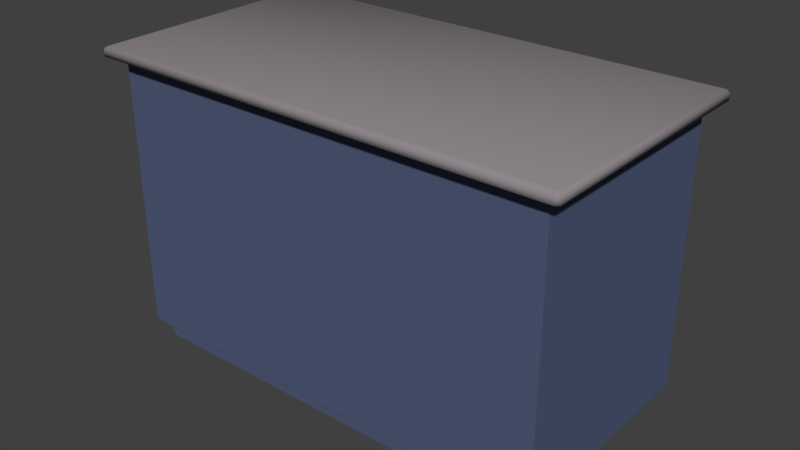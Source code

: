 # Source: mshChemistryTable.blend  (saved by Blender 2.83.18; exported with 4.5.12 LTS)
import bpy
from mathutils import Matrix  # noqa: F401  (used for matrix-valued properties, if any)

bpy.ops.wm.read_factory_settings(use_empty=True)
scene = bpy.context.scene
scene.name = 'Scene'

# ---- collections
col_newtable = bpy.data.collections.new('NewTable'); scene.collection.children.link(col_newtable)

# ---- materials (node trees are filled in below, after node groups)
mat_table = bpy.data.materials.new('Table')
mat_table.use_transparent_shadow = False
mat_table.diffuse_color = (0.08431, 0.11, 0.196, 1.0)
mat_tabletop = bpy.data.materials.new('TableTop')
mat_tabletop.use_transparent_shadow = False
mat_tabletop.diffuse_color = (0.2747, 0.2462, 0.2623, 1.0)
mat_cabinetdoor = bpy.data.materials.new('CabinetDoor')
mat_cabinetdoor.use_transparent_shadow = False
mat_silver = bpy.data.materials.new('Silver')
mat_silver.use_transparent_shadow = False

# ---- material node trees
mat_cabinetdoor.use_nodes = True; mat_cabinetdoor.node_tree.nodes.clear()
_N = mat_cabinetdoor.node_tree.nodes; _L = mat_cabinetdoor.node_tree.links
n0 = _N.new('ShaderNodeBsdfPrincipled'); n0.name = 'Principled BSDF'; n0.location = (10, 300)
n0.distribution = 'GGX'
n0.subsurface_method = 'BURLEY'
n0.inputs[0].default_value = (0.1144, 0.1845, 0.2874, 1.0)
n0.inputs[3].default_value = 1.45
n0.inputs[27].default_value = (0.0, 0.0, 0.0, 1.0)
n0.inputs[28].default_value = 1.0
n1 = _N.new('ShaderNodeOutputMaterial'); n1.name = 'Material Output'; n1.location = (300, 300)
_L.new(n0.outputs[0], n1.inputs[0])
n1.is_active_output = True
mat_silver.use_nodes = True; mat_silver.node_tree.nodes.clear()
_N = mat_silver.node_tree.nodes; _L = mat_silver.node_tree.links
n0 = _N.new('ShaderNodeBsdfPrincipled'); n0.name = 'Principled BSDF'; n0.location = (10, 300)
n0.distribution = 'GGX'
n0.subsurface_method = 'BURLEY'
n0.inputs[0].default_value = (0.4672, 0.4672, 0.4672, 1.0)
n0.inputs[1].default_value = 0.616
n0.inputs[3].default_value = 1.45
n0.inputs[27].default_value = (0.0, 0.0, 0.0, 1.0)
n0.inputs[28].default_value = 1.0
n1 = _N.new('ShaderNodeOutputMaterial'); n1.name = 'Material Output'; n1.location = (300, 300)
_L.new(n0.outputs[0], n1.inputs[0])
n1.is_active_output = True

# ---- world
world_world = bpy.data.worlds.new('World'); scene.world = world_world
world_world.color = (0.05088, 0.05088, 0.05088)
world_world.use_sun_shadow = False
world_world.sun_shadow_jitter_overblur = 0.0
world_world.cycles.sampling_method = 'MANUAL'

# ---- meshes
me_table = bpy.data.meshes.new('Table')
me_table.from_pydata([(-0.75, -0.375, -0.461), (-0.75, -0.375, 0.461), (-0.75, 0.375, -0.461), (-0.75, 0.375, 0.461), (0.75, -0.375, -0.461), (0.75, -0.375, 0.461), (0.75, 0.375, -0.461), (0.75, 0.375, 0.461), (-0.73, 0.375, -0.4387), (-0.73, 0.375, 0.4393), (0.7301, 0.375, -0.4387), (0.7301, 0.375, 0.4393), (-0.73, -0.3548, -0.4387), (-0.73, -0.3548, 0.4393), (0.7301, -0.3548, -0.4387), (0.7301, -0.3548, 0.4393), (0.7301, 0.375, -0.06505), (0.7301, -0.3548, -0.06505), (0.7301, 0.375, -0.04151), (0.7301, -0.3548, -0.04151), (-0.73, 0.375, -0.06505), (-0.73, -0.3548, -0.06505), (-0.73, 0.375, -0.04151), (-0.73, -0.3548, -0.04151), (0.01006, 0.375, -0.4387), (0.01006, -0.3548, -0.4387), (-0.00996, 0.375, -0.4387), (-0.00996, -0.3548, -0.4387), (0.01006, 0.375, -0.06505), (0.01006, -0.3548, -0.06505), (-0.00996, 0.375, -0.06505), (-0.00996, -0.3548, -0.06505), (0.01006, 0.375, -0.04151), (0.01006, -0.3548, -0.04151), (-0.00996, 0.375, -0.04151), (-0.00996, -0.3548, -0.04151), (0.01006, 0.375, 0.4393), (0.01006, -0.3548, 0.4393), (-0.00996, 0.375, 0.4393), (-0.00996, -0.3548, 0.4393), (-0.73, -0.3548, 0.2057), (-0.73, 0.375, 0.2057), (-0.73, -0.3548, 0.2602), (-0.73, 0.375, 0.2602), (-0.00996, -0.3548, 0.2057), (-0.00996, 0.375, 0.2057), (-0.00996, -0.3548, 0.2602), (-0.00996, 0.375, 0.2602), (0.01006, -0.3548, 0.2057), (0.01006, 0.375, 0.2057), (0.01006, -0.3548, 0.2602), (0.01006, 0.375, 0.2602), (0.7301, -0.3548, 0.2057), (0.7301, 0.375, 0.2057), (0.7301, -0.3548, 0.2602), (0.7301, 0.375, 0.2602), (-0.7, -0.35, -0.5152), (-0.7, -0.35, -0.461), (-0.7, 0.35, -0.5152), (-0.7, 0.35, -0.461), (0.7, -0.35, -0.5152), (0.7, -0.35, -0.461), (0.7, 0.35, -0.5152), (0.7, 0.35, -0.461)], [], [(0, 1, 3, 2), (10, 6, 2, 8, 26, 24), (6, 7, 5, 4), (4, 5, 1, 0), (2, 6, 4, 0), (7, 3, 1, 5), (53, 49, 51, 55), (16, 10, 14, 17), (26, 8, 12, 27), (13, 9, 38, 39), (22, 34, 30, 20), (18, 19, 17, 16), (45, 41, 43, 47), (17, 29, 28, 16), (21, 20, 30, 31), (19, 33, 29, 17), (23, 21, 31, 35), (21, 23, 22, 20), (8, 20, 21, 12), (10, 24, 25, 14), (25, 27, 26, 24), (29, 33, 32, 28), (25, 24, 28, 29), (26, 27, 31, 30), (24, 26, 30, 28), (30, 34, 35, 31), (28, 30, 34, 32), (31, 29, 33, 35), (36, 38, 39, 37), (9, 13, 42, 43), (23, 22, 41, 40), (19, 18, 32, 33), (23, 35, 34, 22), (11, 15, 37, 36), (18, 16, 28, 32), (17, 14, 25, 29), (27, 12, 21, 31), (32, 34, 35, 33), (28, 29, 31, 30), (25, 29, 31, 27), (38, 36, 51, 47), (40, 42, 43, 41), (43, 42, 46, 47), (40, 41, 45, 44), (47, 51, 50, 46), (44, 45, 49, 48), (51, 50, 54, 55), (48, 49, 53, 52), (55, 54, 15, 11), (52, 53, 55, 54), (19, 52, 53, 18), (50, 48, 52, 54), (40, 44, 46, 42), (46, 44, 48, 50), (37, 39, 46, 50), (35, 33, 48, 44), (49, 45, 47, 51), (34, 45, 49, 32), (35, 44, 45, 34), (33, 32, 49, 48), (36, 37, 50, 51), (39, 38, 47, 46), (13, 39, 46, 42), (37, 15, 54, 50), (19, 33, 48, 52), (23, 40, 44, 35), (9, 3, 7, 11, 36, 38), (11, 7, 6, 10, 16, 18, 53, 55), (48, 49, 51, 50), (45, 44, 46, 47), (3, 9, 43, 41, 22, 20, 8, 2), (56, 57, 59, 58), (58, 59, 63, 62), (62, 63, 61, 60), (60, 61, 57, 56), (58, 62, 60, 56), (63, 59, 57, 61)])
_uv = me_table.uv_layers.new(name='UVMap')
_uv.uv.foreach_set('vector', [0.375, 0.0, 0.625, 0.0, 0.625, 0.25, 0.375, 0.25, 0.0, 0.0, 0.0, 0.0, 0.0, 0.0, 0.0, 0.0, 0.0, 0.0, 0.0, 0.0, 0.375, 0.5, 0.625, 0.5, 0.625, 0.75, 0.375, 0.75, 0.375, 0.75, 0.625, 0.75, 0.625, 1.0, 0.375, 1.0, 0.125, 0.5, 0.375, 0.5, 0.375, 0.75, 0.125, 0.75, 0.625, 0.5, 0.875, 0.5, 0.875, 0.75, 0.625, 0.75, 0.7188, 0.5, 0.7188, 0.5, 0.6406, 0.5, 0.6406, 0.5, 0.0, 0.0, 0.0, 0.0, 0.375, 0.5, 0.5, 0.5, 0.1875, 0.5, 0.125, 0.5, 0.125, 0.5, 0.1875, 0.5, 0.875, 0.5, 0.875, 0.5, 0.1875, 0.5, 0.1875, 0.5, 0.5625, 0.5, 0.1875, 0.5, 0.1875, 0.5, 0.5, 0.5, 0.5625, 0.5, 0.5625, 0.5, 0.5, 0.5, 0.5, 0.5, 0.7188, 0.5, 0.7188, 0.5, 0.6406, 0.5, 0.6406, 0.5, 0.5, 0.5, 0.25, 0.5, 0.25, 0.5, 0.5, 0.5, 0.5, 0.5, 0.5, 0.5, 0.1875, 0.5, 0.1875, 0.5, 0.5625, 0.5, 0.25, 0.5, 0.25, 0.5, 0.5, 0.5, 0.5625, 0.5, 0.5, 0.5, 0.1875, 0.5, 0.1875, 0.5, 0.5, 0.5, 0.5625, 0.5, 0.5625, 0.5, 0.5, 0.5, 0.125, 0.5, 0.5, 0.5, 0.5, 0.5, 0.125, 0.5, 0.375, 0.5, 0.25, 0.5, 0.25, 0.5, 0.375, 0.5, 0.25, 0.5, 0.1875, 0.5, 0.1875, 0.5, 0.25, 0.5, 0.25, 0.5, 0.25, 0.5, 0.25, 0.5, 0.25, 0.5, 0.25, 0.5, 0.25, 0.5, 0.25, 0.5, 0.25, 0.5, 0.1875, 0.5, 0.1875, 0.5, 0.1875, 0.5, 0.1875, 0.5, 0.25, 0.5, 0.1875, 0.5, 0.1875, 0.5, 0.25, 0.5, 0.1875, 0.5, 0.1875, 0.5, 0.1875, 0.5, 0.1875, 0.5, 0.25, 0.5, 0.1875, 0.5, 0.1875, 0.5, 0.25, 0.5, 0.1875, 0.5, 0.25, 0.5, 0.25, 0.5, 0.1875, 0.5, 0.25, 0.5, 0.1875, 0.5, 0.1875, 0.5, 0.25, 0.5, 0.875, 0.5, 0.875, 0.5, 0.6406, 0.5, 0.6406, 0.5, 0.5625, 0.5, 0.5625, 0.5, 0.7188, 0.5, 0.7188, 0.5, 0.5625, 0.5, 0.5625, 0.5, 0.25, 0.5, 0.25, 0.5, 0.5625, 0.5, 0.1875, 0.5, 0.1875, 0.5, 0.5625, 0.5, 0.625, 0.5, 0.625, 0.5, 0.25, 0.5, 0.25, 0.5, 0.5625, 0.5, 0.5, 0.5, 0.25, 0.5, 0.25, 0.5, 0.5, 0.5, 0.375, 0.5, 0.25, 0.5, 0.0, 0.0, 0.1875, 0.5, 0.125, 0.5, 0.5, 0.5, 0.1875, 0.5, 0.25, 0.5, 0.1875, 0.5, 0.1875, 0.5, 0.25, 0.5, 0.25, 0.5, 0.25, 0.5, 0.1875, 0.5, 0.1875, 0.5, 0.25, 0.5, 0.25, 0.5, 0.1875, 0.5, 0.1875, 0.5, 0.1875, 0.5, 0.25, 0.5, 0.6406, 0.5, 0.6406, 0.5, 0.7188, 0.5, 0.6406, 0.5, 0.6406, 0.5, 0.7188, 0.5, 0.6406, 0.5, 0.6406, 0.5, 0.6406, 0.5, 0.6406, 0.5, 0.7188, 0.5, 0.7188, 0.5, 0.7188, 0.5, 0.7188, 0.5, 0.6406, 0.5, 0.6406, 0.5, 0.6406, 0.5, 0.6406, 0.5, 0.7188, 0.5, 0.7188, 0.5, 0.7188, 0.5, 0.7188, 0.5, 0.6406, 0.5, 0.6406, 0.5, 0.6406, 0.5, 0.6406, 0.5, 0.7188, 0.5, 0.7188, 0.5, 0.7188, 0.5, 0.7188, 0.5, 0.6406, 0.5, 0.6406, 0.5, 0.625, 0.5, 0.625, 0.5, 0.7188, 0.5, 0.7188, 0.5, 0.6406, 0.5, 0.6406, 0.5, 0.5625, 0.5, 0.7188, 0.5, 0.7188, 0.5, 0.5625, 0.5, 0.6406, 0.5, 0.7188, 0.5, 0.7188, 0.5, 0.6406, 0.5, 0.7188, 0.5, 0.7188, 0.5, 0.6406, 0.5, 0.6406, 0.5, 0.6406, 0.5, 0.7188, 0.5, 0.7188, 0.5, 0.6406, 0.5, 0.25, 0.5, 0.1875, 0.5, 0.6406, 0.5, 0.6406, 0.5, 0.1875, 0.5, 0.25, 0.5, 0.7188, 0.5, 0.7188, 0.5, 0.7188, 0.5, 0.7188, 0.5, 0.6406, 0.5, 0.6406, 0.5, 0.1875, 0.5, 0.7188, 0.5, 0.7188, 0.5, 0.25, 0.5, 0.1875, 0.5, 0.7188, 0.5, 0.7188, 0.5, 0.1875, 0.5, 0.25, 0.5, 0.25, 0.5, 0.7188, 0.5, 0.7188, 0.5, 0.25, 0.5, 0.25, 0.5, 0.6406, 0.5, 0.6406, 0.5, 0.1875, 0.5, 0.1875, 0.5, 0.6406, 0.5, 0.6406, 0.5, 0.875, 0.5, 0.1875, 0.5, 0.6406, 0.5, 0.6406, 0.5, 0.25, 0.5, 0.625, 0.5, 0.6406, 0.5, 0.6406, 0.5, 0.5625, 0.5, 0.25, 0.5, 0.7188, 0.5, 0.7188, 0.5, 0.5625, 0.5, 0.7188, 0.5, 0.7188, 0.5, 0.1875, 0.5, 0.0, 0.0, 0.0, 0.0, 0.0, 0.0, 0.0, 0.0, 0.0, 0.0, 0.0, 0.0, 0.0, 0.0, 0.0, 0.0, 0.0, 0.0, 0.0, 0.0, 0.0, 0.0, 0.0, 0.0, 0.0, 0.0, 0.0, 0.0, 0.7188, 0.5, 0.7188, 0.5, 0.6406, 0.5, 0.6406, 0.5, 0.7188, 0.5, 0.7188, 0.5, 0.6406, 0.5, 0.6406, 0.5, 0.0, 0.0, 0.0, 0.0, 0.0, 0.0, 0.0, 0.0, 0.0, 0.0, 0.0, 0.0, 0.0, 0.0, 0.0, 0.0, 0.375, 0.0, 0.625, 0.0, 0.625, 0.25, 0.375, 0.25, 0.375, 0.25, 0.625, 0.25, 0.625, 0.5, 0.375, 0.5, 0.375, 0.5, 0.625, 0.5, 0.625, 0.75, 0.375, 0.75, 0.375, 0.75, 0.625, 0.75, 0.625, 1.0, 0.375, 1.0, 0.125, 0.5, 0.375, 0.5, 0.375, 0.75, 0.125, 0.75, 0.625, 0.5, 0.875, 0.5, 0.875, 0.75, 0.625, 0.75])
me_table.materials.append(mat_table)
me_table.use_remesh_fix_poles = True
me_table.use_remesh_preserve_attributes = False
me_table.use_mirror_vertex_groups = False
me_table.update()
me_tabletop = bpy.data.meshes.new('Tabletop')
me_tabletop.from_pydata([(-0.7907, 0.425, 0.461), (-0.8, 0.4164, 0.461), (0.7926, 0.425, 0.461), (0.8, 0.4184, 0.461), (-0.7886, 0.4167, 0.4935), (-0.7907, 0.425, 0.4845), (-0.8, 0.4164, 0.4845), (0.7926, 0.425, 0.4845), (0.7917, 0.4149, 0.4935), (0.8, 0.4184, 0.4845), (0.8, -0.4153, 0.461), (0.7903, -0.425, 0.461), (0.7917, -0.4069, 0.4935), (0.7903, -0.425, 0.4845), (0.8, -0.4153, 0.4845), (-0.7908, -0.425, 0.461), (-0.8, -0.4158, 0.461), (-0.7824, -0.4167, 0.4935), (-0.8, -0.4157, 0.4845), (-0.7907, -0.425, 0.4845)], [], [(17, 18, 19), (8, 12, 14, 9), (3, 9, 14, 10), (0, 5, 7, 2), (9, 7, 8), (5, 6, 4), (11, 13, 19, 15), (13, 14, 12), (10, 14, 13, 11), (16, 18, 6, 1), (17, 19, 13, 12), (15, 19, 18, 16), (1, 6, 5, 0), (9, 3, 2, 7), (4, 8, 7, 5), (18, 17, 4, 6), (4, 17, 12, 8), (0, 2, 3, 10, 11, 15, 16, 1)])
me_tabletop.polygons.foreach_set('use_smooth', [True] * 18)
_uv = me_tabletop.uv_layers.new(name='UVMap')
_uv.uv.foreach_set('vector', [0.0, 0.0, 0.5555, 1.0, 0.5555, 0.9986, 0.6263, 0.5028, 0.6263, 0.7447, 0.5555, 0.7471, 0.5555, 0.5019, 0.375, 0.5019, 0.5555, 0.5019, 0.5555, 0.7471, 0.375, 0.7471, 0.375, 0.2515, 0.5555, 0.2515, 0.5555, 0.4988, 0.375, 0.4988, 0.5555, 0.5019, 0.5555, 0.4988, 0.6263, 0.5028, 0.5555, 0.2515, 0.5555, 0.2475, 0.0, 0.0, 0.375, 0.7515, 0.5555, 0.7515, 0.5555, 0.9986, 0.375, 0.9986, 0.5555, 0.7515, 0.5555, 0.7471, 0.0, 0.0, 0.375, 0.7471, 0.5555, 0.7471, 0.5555, 0.7515, 0.375, 0.7515, 0.375, 0.002713, 0.5555, 0.002721, 0.5555, 0.2475, 0.375, 0.2475, 0.0, 0.0, 0.5555, 0.9986, 0.5555, 0.7515, 0.0, 0.0, 0.375, 0.9986, 0.5555, 0.9986, 0.5555, 1.0, 0.375, 1.0, 0.375, 0.2475, 0.5555, 0.2475, 0.5555, 0.2515, 0.375, 0.2515, 0.5555, 0.5019, 0.375, 0.5019, 0.375, 0.4988, 0.5555, 0.4988, 0.0, 0.0, 0.0, 0.0, 0.5555, 0.4988, 0.5555, 0.2515, 0.5555, 0.002721, 0.0, 0.0, 0.0, 0.0, 0.5555, 0.2475, 0.0, 0.0, 0.0, 0.0, 0.0, 0.0, 0.6263, 0.5028, 0.375, 0.2515, 0.375, 0.4988, 0.375, 0.5019, 0.375, 0.7471, 0.375, 0.7515, 0.375, 0.9986, 0.375, 1.0, 0.375, 0.2475])
me_tabletop.materials.append(mat_tabletop)
me_tabletop.use_remesh_fix_poles = True
me_tabletop.use_remesh_preserve_attributes = False
me_tabletop.use_mirror_vertex_groups = False
me_tabletop.update()
me_cabinetdoor02 = bpy.data.meshes.new('cabinetDoor02')
me_cabinetdoor02.from_pydata([(0.01339, 0.3653, 0.2175), (0.01006, 0.3653, 0.2113), (0.3701, 0.3653, 0.211), (0.3665, 0.3653, 0.2175), (0.01006, 0.3653, -0.4446), (0.01273, 0.3653, -0.4496), (0.3663, 0.3653, -0.4496), (0.3701, 0.3653, -0.4425), (0.0136, 0.3853, 0.2086), (0.01006, 0.3851, 0.2113), (0.01486, 0.3853, 0.2109), (0.01339, 0.3851, 0.2175), (0.3651, 0.3853, 0.2109), (0.3665, 0.3851, 0.2175), (0.3665, 0.3853, 0.2082), (0.3701, 0.3851, 0.211), (0.0142, 0.3853, -0.443), (0.01273, 0.3851, -0.4496), (0.0136, 0.3853, -0.4419), (0.01006, 0.3851, -0.4446), (0.3665, 0.3853, -0.4398), (0.3701, 0.3851, -0.4425), (0.3648, 0.3853, -0.443), (0.3663, 0.3851, -0.4496), (0.318, 0.383, 0.004529), (0.328, 0.383, 0.004529), (0.318, 0.393, 0.004529), (0.328, 0.393, 0.004529), (0.318, 0.383, -0.2124), (0.328, 0.383, -0.2124), (0.318, 0.393, -0.2124), (0.328, 0.393, -0.2124)], [], [(16, 18, 8, 10, 12, 14, 20, 22), (13, 11, 0, 3), (4, 1, 9, 19), (13, 3, 2, 15), (21, 15, 2, 7), (6, 7, 2, 3, 0, 1, 4, 5), (17, 23, 6, 5), (17, 5, 4, 19), (6, 23, 21, 7), (10, 8, 9, 11), (14, 12, 13, 15), (12, 10, 11, 13), (18, 16, 17, 19), (8, 18, 19, 9), (22, 20, 21, 23), (16, 22, 23, 17), (20, 14, 15, 21), (0, 11, 9, 1), (24, 25, 27, 26), (26, 27, 31, 30), (30, 31, 29, 28), (28, 29, 25, 24), (26, 30, 28, 24), (31, 27, 25, 29)])
me_cabinetdoor02.polygons.foreach_set('use_smooth', [1, 1, 1, 1, 1, 1, 1, 1, 1, 1, 1, 1, 1, 1, 1, 1, 1, 1, 0, 0, 0, 0, 0, 0])
me_cabinetdoor02.polygons.foreach_set('material_index', [0, 0, 0, 0, 0, 0, 0, 0, 0, 0, 0, 0, 0, 0, 0, 0, 0, 0, 1, 1, 1, 1, 1, 1])
_uv = me_cabinetdoor02.uv_layers.new(name='UVMap')
_uv.uv.foreach_set('vector', [0.3775, 0.2529, 0.3779, 0.2525, 0.6217, 0.2525, 0.6225, 0.2533, 0.6225, 0.4965, 0.6215, 0.4975, 0.3787, 0.4975, 0.3775, 0.4963, 0.6274, 0.5025, 0.8727, 0.5025, 0.8727, 0.75, 0.6274, 0.75, 0.3769, 0.0, 0.6227, 0.0, 0.6227, 0.2475, 0.3769, 0.2475, 0.6274, 0.5025, 0.6274, 0.75, 0.6226, 0.75, 0.6226, 0.5025, 0.3776, 0.5025, 0.6226, 0.5025, 0.6226, 0.75, 0.3776, 0.75, 0.375, 0.7526, 0.3776, 0.75, 0.6226, 0.75, 0.625, 0.7524, 0.625, 0.9977, 0.6227, 1.0, 0.3769, 1.0, 0.375, 0.9981, 0.1269, 0.5025, 0.3724, 0.5025, 0.3724, 0.75, 0.1269, 0.75, 0.1269, 0.5025, 0.1269, 0.75, 0.125, 0.75, 0.125, 0.5025, 0.3724, 0.75, 0.3724, 0.5025, 0.3776, 0.5025, 0.3776, 0.75, 0.6225, 0.2533, 0.6217, 0.2525, 0.6227, 0.25, 0.625, 0.2523, 0.6215, 0.4975, 0.6225, 0.4965, 0.625, 0.4976, 0.6226, 0.5, 0.6225, 0.4965, 0.6225, 0.2533, 0.625, 0.2523, 0.625, 0.4976, 0.3779, 0.2525, 0.3775, 0.2529, 0.375, 0.2519, 0.3769, 0.25, 0.6217, 0.2525, 0.3779, 0.2525, 0.3769, 0.2475, 0.6227, 0.2475, 0.3775, 0.4963, 0.3787, 0.4975, 0.3776, 0.5, 0.375, 0.4974, 0.3775, 0.2529, 0.3775, 0.4963, 0.375, 0.4974, 0.375, 0.2519, 0.3787, 0.4975, 0.6215, 0.4975, 0.6226, 0.5025, 0.3776, 0.5025, 0.8727, 0.75, 0.8727, 0.5025, 0.875, 0.5025, 0.875, 0.75, 0.375, 0.0, 0.625, 0.0, 0.625, 0.25, 0.375, 0.25, 0.375, 0.25, 0.625, 0.25, 0.625, 0.5, 0.375, 0.5, 0.375, 0.5, 0.625, 0.5, 0.625, 0.75, 0.375, 0.75, 0.375, 0.75, 0.625, 0.75, 0.625, 1.0, 0.375, 1.0, 0.125, 0.5, 0.375, 0.5, 0.375, 0.75, 0.125, 0.75, 0.625, 0.5, 0.875, 0.5, 0.875, 0.75, 0.625, 0.75])
me_cabinetdoor02.materials.append(mat_cabinetdoor)
me_cabinetdoor02.materials.append(mat_silver)
me_cabinetdoor02.use_remesh_fix_poles = True
me_cabinetdoor02.use_remesh_preserve_attributes = False
me_cabinetdoor02.use_mirror_vertex_groups = False
me_cabinetdoor02.update()
me_cabinetdoor04 = bpy.data.meshes.new('cabinetDoor04')
me_cabinetdoor04.from_pydata([(-0.7266, 0.3653, 0.2175), (-0.73, 0.3653, 0.2113), (-0.37, 0.3653, 0.211), (-0.3735, 0.3653, 0.2175), (-0.73, 0.3653, -0.4446), (-0.7273, 0.3653, -0.4496), (-0.3738, 0.3653, -0.4496), (-0.37, 0.3653, -0.4425), (-0.7264, 0.3853, 0.2086), (-0.73, 0.3851, 0.2113), (-0.7252, 0.3853, 0.2109), (-0.7266, 0.3851, 0.2175), (-0.375, 0.3853, 0.2109), (-0.3735, 0.3851, 0.2175), (-0.3735, 0.3853, 0.2082), (-0.37, 0.3851, 0.211), (-0.7258, 0.3853, -0.443), (-0.7273, 0.3851, -0.4496), (-0.7264, 0.3853, -0.4419), (-0.73, 0.3851, -0.4446), (-0.3735, 0.3853, -0.4398), (-0.37, 0.3851, -0.4425), (-0.3752, 0.3853, -0.443), (-0.3738, 0.3851, -0.4496), (-0.4297, 0.383, 0.004529), (-0.4197, 0.383, 0.004529), (-0.4297, 0.393, 0.004529), (-0.4197, 0.393, 0.004529), (-0.4297, 0.383, -0.2124), (-0.4197, 0.383, -0.2124), (-0.4297, 0.393, -0.2124), (-0.4197, 0.393, -0.2124)], [], [(16, 18, 8, 10, 12, 14, 20, 22), (13, 11, 0, 3), (4, 1, 9, 19), (13, 3, 2, 15), (21, 15, 2, 7), (6, 7, 2, 3, 0, 1, 4, 5), (17, 23, 6, 5), (17, 5, 4, 19), (6, 23, 21, 7), (10, 8, 9, 11), (14, 12, 13, 15), (12, 10, 11, 13), (18, 16, 17, 19), (8, 18, 19, 9), (22, 20, 21, 23), (16, 22, 23, 17), (20, 14, 15, 21), (0, 11, 9, 1), (24, 25, 27, 26), (26, 27, 31, 30), (30, 31, 29, 28), (28, 29, 25, 24), (26, 30, 28, 24), (31, 27, 25, 29)])
me_cabinetdoor04.polygons.foreach_set('use_smooth', [1, 1, 1, 1, 1, 1, 1, 1, 1, 1, 1, 1, 1, 1, 1, 1, 1, 1, 0, 0, 0, 0, 0, 0])
me_cabinetdoor04.polygons.foreach_set('material_index', [0, 0, 0, 0, 0, 0, 0, 0, 0, 0, 0, 0, 0, 0, 0, 0, 0, 0, 1, 1, 1, 1, 1, 1])
_uv = me_cabinetdoor04.uv_layers.new(name='UVMap')
_uv.uv.foreach_set('vector', [0.3775, 0.2529, 0.3779, 0.2525, 0.6217, 0.2525, 0.6225, 0.2533, 0.6225, 0.4965, 0.6215, 0.4975, 0.3787, 0.4975, 0.3775, 0.4963, 0.6274, 0.5025, 0.8727, 0.5025, 0.8727, 0.75, 0.6274, 0.75, 0.3769, 0.0, 0.6227, 0.0, 0.6227, 0.2475, 0.3769, 0.2475, 0.6274, 0.5025, 0.6274, 0.75, 0.6226, 0.75, 0.6226, 0.5025, 0.3776, 0.5025, 0.6226, 0.5025, 0.6226, 0.75, 0.3776, 0.75, 0.375, 0.7526, 0.3776, 0.75, 0.6226, 0.75, 0.625, 0.7524, 0.625, 0.9977, 0.6227, 1.0, 0.3769, 1.0, 0.375, 0.9981, 0.1269, 0.5025, 0.3724, 0.5025, 0.3724, 0.75, 0.1269, 0.75, 0.1269, 0.5025, 0.1269, 0.75, 0.125, 0.75, 0.125, 0.5025, 0.3724, 0.75, 0.3724, 0.5025, 0.3776, 0.5025, 0.3776, 0.75, 0.6225, 0.2533, 0.6217, 0.2525, 0.6227, 0.25, 0.625, 0.2523, 0.6215, 0.4975, 0.6225, 0.4965, 0.625, 0.4976, 0.6226, 0.5, 0.6225, 0.4965, 0.6225, 0.2533, 0.625, 0.2523, 0.625, 0.4976, 0.3779, 0.2525, 0.3775, 0.2529, 0.375, 0.2519, 0.3769, 0.25, 0.6217, 0.2525, 0.3779, 0.2525, 0.3769, 0.2475, 0.6227, 0.2475, 0.3775, 0.4963, 0.3787, 0.4975, 0.3776, 0.5, 0.375, 0.4974, 0.3775, 0.2529, 0.3775, 0.4963, 0.375, 0.4974, 0.375, 0.2519, 0.3787, 0.4975, 0.6215, 0.4975, 0.6226, 0.5025, 0.3776, 0.5025, 0.8727, 0.75, 0.8727, 0.5025, 0.875, 0.5025, 0.875, 0.75, 0.375, 0.0, 0.625, 0.0, 0.625, 0.25, 0.375, 0.25, 0.375, 0.25, 0.625, 0.25, 0.625, 0.5, 0.375, 0.5, 0.375, 0.5, 0.625, 0.5, 0.625, 0.75, 0.375, 0.75, 0.375, 0.75, 0.625, 0.75, 0.625, 1.0, 0.375, 1.0, 0.125, 0.5, 0.375, 0.5, 0.375, 0.75, 0.125, 0.75, 0.625, 0.5, 0.875, 0.5, 0.875, 0.75, 0.625, 0.75])
me_cabinetdoor04.materials.append(mat_cabinetdoor)
me_cabinetdoor04.materials.append(mat_silver)
me_cabinetdoor04.use_remesh_fix_poles = True
me_cabinetdoor04.use_remesh_preserve_attributes = False
me_cabinetdoor04.use_mirror_vertex_groups = False
me_cabinetdoor04.update()
me_drawer02 = bpy.data.meshes.new('Drawer02')
me_drawer02.from_pydata([(0.3684, 0.3653, 0.4429), (0.36, 0.3653, 0.4474), (0.36, 0.3853, 0.4474), (0.3684, 0.3853, 0.4429), (0.01349, 0.3653, 0.4474), (0.008364, 0.3653, 0.4446), (0.008364, 0.3853, 0.4446), (0.01349, 0.3853, 0.4474), (0.008364, 0.3653, 0.255), (0.01356, 0.3653, 0.2522), (0.01356, 0.3853, 0.2522), (0.008364, 0.3853, 0.255), (0.3555, 0.3653, 0.2522), (0.3684, 0.3653, 0.2592), (0.3684, 0.3853, 0.2592), (0.3555, 0.3853, 0.2522), (0.1401, 0.383, 0.3463), (0.1401, 0.383, 0.3572), (0.1401, 0.393, 0.3463), (0.1401, 0.393, 0.3572), (0.2401, 0.383, 0.3463), (0.2401, 0.383, 0.3572), (0.2401, 0.393, 0.3463), (0.2401, 0.393, 0.3572)], [], [(2, 7, 4, 1), (10, 11, 6, 7, 2, 3, 14, 15), (12, 13, 0, 1, 4, 5, 8, 9), (2, 1, 0, 3), (4, 7, 6, 5), (8, 5, 6, 11), (10, 9, 8, 11), (14, 3, 0, 13), (12, 15, 14, 13), (10, 15, 12, 9), (16, 17, 19, 18), (18, 19, 23, 22), (22, 23, 21, 20), (20, 21, 17, 16), (18, 22, 20, 16), (23, 19, 17, 21)])
me_drawer02.polygons.foreach_set('material_index', [0, 0, 0, 0, 0, 0, 0, 0, 0, 0, 1, 1, 1, 1, 1, 1])
_uv = me_drawer02.uv_layers.new(name='UVMap')
_uv.uv.foreach_set('vector', [0.6308, 0.5, 0.8714, 0.5, 0.8714, 0.75, 0.6308, 0.75, 0.375, 0.2536, 0.3786, 0.25, 0.6214, 0.25, 0.625, 0.2536, 0.625, 0.4942, 0.6192, 0.5, 0.3839, 0.5, 0.375, 0.4911, 0.375, 0.7589, 0.3839, 0.75, 0.6192, 0.75, 0.625, 0.7558, 0.625, 0.9964, 0.6214, 1.0, 0.3786, 1.0, 0.375, 0.9964, 0.6308, 0.5, 0.6308, 0.75, 0.6192, 0.75, 0.6192, 0.5, 0.8714, 0.75, 0.8714, 0.5, 0.875, 0.5, 0.875, 0.75, 0.3786, 0.0, 0.6214, 0.0, 0.6214, 0.25, 0.3786, 0.25, 0.1286, 0.5, 0.1286, 0.75, 0.125, 0.75, 0.125, 0.5, 0.3839, 0.5, 0.6192, 0.5, 0.6192, 0.75, 0.3839, 0.75, 0.3661, 0.75, 0.3661, 0.5, 0.3839, 0.5, 0.3839, 0.75, 0.1286, 0.5, 0.3661, 0.5, 0.3661, 0.75, 0.1286, 0.75, 0.375, 0.0, 0.625, 0.0, 0.625, 0.25, 0.375, 0.25, 0.375, 0.25, 0.625, 0.25, 0.625, 0.5, 0.375, 0.5, 0.375, 0.5, 0.625, 0.5, 0.625, 0.75, 0.375, 0.75, 0.375, 0.75, 0.625, 0.75, 0.625, 1.0, 0.375, 1.0, 0.125, 0.5, 0.375, 0.5, 0.375, 0.75, 0.125, 0.75, 0.625, 0.5, 0.875, 0.5, 0.875, 0.75, 0.625, 0.75])
me_drawer02.materials.append(mat_cabinetdoor)
me_drawer02.materials.append(mat_silver)
me_drawer02.use_remesh_fix_poles = True
me_drawer02.use_remesh_preserve_attributes = False
me_drawer02.use_mirror_vertex_groups = False
me_drawer02.update()
me_drawer03 = bpy.data.meshes.new('Drawer03')
me_drawer03.from_pydata([(-0.004976, 0.3653, 0.4429), (-0.01338, 0.3653, 0.4474), (-0.01338, 0.3853, 0.4474), (-0.004976, 0.3853, 0.4429), (-0.3598, 0.3653, 0.4474), (-0.365, 0.3653, 0.4446), (-0.365, 0.3853, 0.4446), (-0.3598, 0.3853, 0.4474), (-0.365, 0.3653, 0.255), (-0.3598, 0.3653, 0.2522), (-0.3598, 0.3853, 0.2522), (-0.365, 0.3853, 0.255), (-0.01786, 0.3653, 0.2522), (-0.004976, 0.3653, 0.2592), (-0.004976, 0.3853, 0.2592), (-0.01786, 0.3853, 0.2522), (-0.235, 0.383, 0.3463), (-0.235, 0.383, 0.3572), (-0.235, 0.393, 0.3463), (-0.235, 0.393, 0.3572), (-0.135, 0.383, 0.3463), (-0.135, 0.383, 0.3572), (-0.135, 0.393, 0.3463), (-0.135, 0.393, 0.3572)], [], [(2, 7, 4, 1), (10, 11, 6, 7, 2, 3, 14, 15), (12, 13, 0, 1, 4, 5, 8, 9), (2, 1, 0, 3), (4, 7, 6, 5), (8, 5, 6, 11), (10, 9, 8, 11), (14, 3, 0, 13), (12, 15, 14, 13), (10, 15, 12, 9), (16, 17, 19, 18), (18, 19, 23, 22), (22, 23, 21, 20), (20, 21, 17, 16), (18, 22, 20, 16), (23, 19, 17, 21)])
me_drawer03.polygons.foreach_set('material_index', [0, 0, 0, 0, 0, 0, 0, 0, 0, 0, 1, 1, 1, 1, 1, 1])
_uv = me_drawer03.uv_layers.new(name='UVMap')
_uv.uv.foreach_set('vector', [0.6308, 0.5, 0.8714, 0.5, 0.8714, 0.75, 0.6308, 0.75, 0.375, 0.2536, 0.3786, 0.25, 0.6214, 0.25, 0.625, 0.2536, 0.625, 0.4942, 0.6192, 0.5, 0.3839, 0.5, 0.375, 0.4911, 0.375, 0.7589, 0.3839, 0.75, 0.6192, 0.75, 0.625, 0.7558, 0.625, 0.9964, 0.6214, 1.0, 0.3786, 1.0, 0.375, 0.9964, 0.6308, 0.5, 0.6308, 0.75, 0.6192, 0.75, 0.6192, 0.5, 0.8714, 0.75, 0.8714, 0.5, 0.875, 0.5, 0.875, 0.75, 0.3786, 0.0, 0.6214, 0.0, 0.6214, 0.25, 0.3786, 0.25, 0.1286, 0.5, 0.1286, 0.75, 0.125, 0.75, 0.125, 0.5, 0.3839, 0.5, 0.6192, 0.5, 0.6192, 0.75, 0.3839, 0.75, 0.3661, 0.75, 0.3661, 0.5, 0.3839, 0.5, 0.3839, 0.75, 0.1286, 0.5, 0.3661, 0.5, 0.3661, 0.75, 0.1286, 0.75, 0.375, 0.0, 0.625, 0.0, 0.625, 0.25, 0.375, 0.25, 0.375, 0.25, 0.625, 0.25, 0.625, 0.5, 0.375, 0.5, 0.375, 0.5, 0.625, 0.5, 0.625, 0.75, 0.375, 0.75, 0.375, 0.75, 0.625, 0.75, 0.625, 1.0, 0.375, 1.0, 0.125, 0.5, 0.375, 0.5, 0.375, 0.75, 0.125, 0.75, 0.625, 0.5, 0.875, 0.5, 0.875, 0.75, 0.625, 0.75])
me_drawer03.materials.append(mat_cabinetdoor)
me_drawer03.materials.append(mat_silver)
me_drawer03.use_remesh_fix_poles = True
me_drawer03.use_remesh_preserve_attributes = False
me_drawer03.use_mirror_vertex_groups = False
me_drawer03.update()
me_cabinetdoor01 = bpy.data.meshes.new('cabinetDoor01')
me_cabinetdoor01.from_pydata([(0.4328, 0.383, 0.004529), (0.4428, 0.383, 0.004529), (0.4328, 0.393, 0.004529), (0.4428, 0.393, 0.004529), (0.4328, 0.383, -0.2124), (0.4428, 0.383, -0.2124), (0.4328, 0.393, -0.2124), (0.4428, 0.393, -0.2124), (0.3784, 0.3653, 0.2175), (0.3751, 0.3653, 0.2113), (0.7351, 0.3653, 0.211), (0.7315, 0.3653, 0.2175), (0.3751, 0.3653, -0.4446), (0.3777, 0.3653, -0.4496), (0.7313, 0.3653, -0.4496), (0.7351, 0.3653, -0.4425), (0.3786, 0.3853, 0.2086), (0.3751, 0.3851, 0.2113), (0.3799, 0.3853, 0.2109), (0.3784, 0.3851, 0.2175), (0.7301, 0.3853, 0.2109), (0.7315, 0.3851, 0.2175), (0.7315, 0.3853, 0.2082), (0.7351, 0.3851, 0.211), (0.3792, 0.3853, -0.443), (0.3777, 0.3851, -0.4496), (0.3786, 0.3853, -0.4419), (0.3751, 0.3851, -0.4446), (0.7315, 0.3853, -0.4398), (0.7351, 0.3851, -0.4425), (0.7298, 0.3853, -0.443), (0.7313, 0.3851, -0.4496)], [], [(0, 1, 3, 2), (2, 3, 7, 6), (6, 7, 5, 4), (4, 5, 1, 0), (2, 6, 4, 0), (7, 3, 1, 5), (24, 26, 16, 18, 20, 22, 28, 30), (21, 19, 8, 11), (12, 9, 17, 27), (21, 11, 10, 23), (29, 23, 10, 15), (14, 15, 10, 11, 8, 9, 12, 13), (25, 31, 14, 13), (25, 13, 12, 27), (14, 31, 29, 15), (18, 16, 17, 19), (22, 20, 21, 23), (20, 18, 19, 21), (26, 24, 25, 27), (16, 26, 27, 17), (30, 28, 29, 31), (24, 30, 31, 25), (28, 22, 23, 29), (8, 19, 17, 9)])
me_cabinetdoor01.polygons.foreach_set('use_smooth', [0, 0, 0, 0, 0, 0, 1, 1, 1, 1, 1, 1, 1, 1, 1, 1, 1, 1, 1, 1, 1, 1, 1, 1])
me_cabinetdoor01.polygons.foreach_set('material_index', [1, 1, 1, 1, 1, 1, 0, 0, 0, 0, 0, 0, 0, 0, 0, 0, 0, 0, 0, 0, 0, 0, 0, 0])
_uv = me_cabinetdoor01.uv_layers.new(name='UVMap')
_uv.uv.foreach_set('vector', [0.375, 0.0, 0.625, 0.0, 0.625, 0.25, 0.375, 0.25, 0.375, 0.25, 0.625, 0.25, 0.625, 0.5, 0.375, 0.5, 0.375, 0.5, 0.625, 0.5, 0.625, 0.75, 0.375, 0.75, 0.375, 0.75, 0.625, 0.75, 0.625, 1.0, 0.375, 1.0, 0.125, 0.5, 0.375, 0.5, 0.375, 0.75, 0.125, 0.75, 0.625, 0.5, 0.875, 0.5, 0.875, 0.75, 0.625, 0.75, 0.3775, 0.2529, 0.3779, 0.2525, 0.6217, 0.2525, 0.6225, 0.2533, 0.6225, 0.4965, 0.6215, 0.4975, 0.3787, 0.4975, 0.3775, 0.4963, 0.6274, 0.5025, 0.8727, 0.5025, 0.8727, 0.75, 0.6274, 0.75, 0.3769, 0.0, 0.6227, 0.0, 0.6227, 0.2475, 0.3769, 0.2475, 0.6274, 0.5025, 0.6274, 0.75, 0.6226, 0.75, 0.6226, 0.5025, 0.3776, 0.5025, 0.6226, 0.5025, 0.6226, 0.75, 0.3776, 0.75, 0.375, 0.7526, 0.3776, 0.75, 0.6226, 0.75, 0.625, 0.7524, 0.625, 0.9977, 0.6227, 1.0, 0.3769, 1.0, 0.375, 0.9981, 0.1269, 0.5025, 0.3724, 0.5025, 0.3724, 0.75, 0.1269, 0.75, 0.1269, 0.5025, 0.1269, 0.75, 0.125, 0.75, 0.125, 0.5025, 0.3724, 0.75, 0.3724, 0.5025, 0.3776, 0.5025, 0.3776, 0.75, 0.6225, 0.2533, 0.6217, 0.2525, 0.6227, 0.25, 0.625, 0.2523, 0.6215, 0.4975, 0.6225, 0.4965, 0.625, 0.4976, 0.6226, 0.5, 0.6225, 0.4965, 0.6225, 0.2533, 0.625, 0.2523, 0.625, 0.4976, 0.3779, 0.2525, 0.3775, 0.2529, 0.375, 0.2519, 0.3769, 0.25, 0.6217, 0.2525, 0.3779, 0.2525, 0.3769, 0.2475, 0.6227, 0.2475, 0.3775, 0.4963, 0.3787, 0.4975, 0.3776, 0.5, 0.375, 0.4974, 0.3775, 0.2529, 0.3775, 0.4963, 0.375, 0.4974, 0.375, 0.2519, 0.3787, 0.4975, 0.6215, 0.4975, 0.6226, 0.5025, 0.3776, 0.5025, 0.8727, 0.75, 0.8727, 0.5025, 0.875, 0.5025, 0.875, 0.75])
me_cabinetdoor01.materials.append(mat_cabinetdoor)
me_cabinetdoor01.materials.append(mat_silver)
me_cabinetdoor01.use_remesh_fix_poles = True
me_cabinetdoor01.use_remesh_preserve_attributes = False
me_cabinetdoor01.use_mirror_vertex_groups = False
me_cabinetdoor01.update()
me_cabinetdoor03 = bpy.data.meshes.new('cabinetDoor03')
me_cabinetdoor03.from_pydata([(-0.3205, 0.383, 0.004529), (-0.3105, 0.383, 0.004529), (-0.3205, 0.393, 0.004529), (-0.3105, 0.393, 0.004529), (-0.3205, 0.383, -0.2124), (-0.3105, 0.383, -0.2124), (-0.3205, 0.393, -0.2124), (-0.3105, 0.393, -0.2124), (-0.3616, 0.3653, 0.2175), (-0.365, 0.3653, 0.2113), (-0.004976, 0.3653, 0.211), (-0.008488, 0.3653, 0.2175), (-0.365, 0.3653, -0.4446), (-0.3623, 0.3653, -0.4496), (-0.008773, 0.3653, -0.4496), (-0.004976, 0.3653, -0.4425), (-0.3614, 0.3853, 0.2086), (-0.365, 0.3851, 0.2113), (-0.3602, 0.3853, 0.2109), (-0.3616, 0.3851, 0.2175), (-0.009955, 0.3853, 0.2109), (-0.008488, 0.3851, 0.2175), (-0.008518, 0.3853, 0.2082), (-0.004976, 0.3851, 0.211), (-0.3608, 0.3853, -0.443), (-0.3623, 0.3851, -0.4496), (-0.3614, 0.3853, -0.4419), (-0.365, 0.3851, -0.4446), (-0.008518, 0.3853, -0.4398), (-0.004976, 0.3851, -0.4425), (-0.01024, 0.3853, -0.443), (-0.008773, 0.3851, -0.4496)], [], [(0, 1, 3, 2), (2, 3, 7, 6), (6, 7, 5, 4), (4, 5, 1, 0), (2, 6, 4, 0), (7, 3, 1, 5), (24, 26, 16, 18, 20, 22, 28, 30), (21, 19, 8, 11), (12, 9, 17, 27), (21, 11, 10, 23), (29, 23, 10, 15), (14, 15, 10, 11, 8, 9, 12, 13), (25, 31, 14, 13), (25, 13, 12, 27), (14, 31, 29, 15), (18, 16, 17, 19), (22, 20, 21, 23), (20, 18, 19, 21), (26, 24, 25, 27), (16, 26, 27, 17), (30, 28, 29, 31), (24, 30, 31, 25), (28, 22, 23, 29), (8, 19, 17, 9)])
me_cabinetdoor03.polygons.foreach_set('use_smooth', [0, 0, 0, 0, 0, 0, 1, 1, 1, 1, 1, 1, 1, 1, 1, 1, 1, 1, 1, 1, 1, 1, 1, 1])
me_cabinetdoor03.polygons.foreach_set('material_index', [1, 1, 1, 1, 1, 1, 0, 0, 0, 0, 0, 0, 0, 0, 0, 0, 0, 0, 0, 0, 0, 0, 0, 0])
_uv = me_cabinetdoor03.uv_layers.new(name='UVMap')
_uv.uv.foreach_set('vector', [0.375, 0.0, 0.625, 0.0, 0.625, 0.25, 0.375, 0.25, 0.375, 0.25, 0.625, 0.25, 0.625, 0.5, 0.375, 0.5, 0.375, 0.5, 0.625, 0.5, 0.625, 0.75, 0.375, 0.75, 0.375, 0.75, 0.625, 0.75, 0.625, 1.0, 0.375, 1.0, 0.125, 0.5, 0.375, 0.5, 0.375, 0.75, 0.125, 0.75, 0.625, 0.5, 0.875, 0.5, 0.875, 0.75, 0.625, 0.75, 0.3775, 0.2529, 0.3779, 0.2525, 0.6217, 0.2525, 0.6225, 0.2533, 0.6225, 0.4965, 0.6215, 0.4975, 0.3787, 0.4975, 0.3775, 0.4963, 0.6274, 0.5025, 0.8727, 0.5025, 0.8727, 0.75, 0.6274, 0.75, 0.3769, 0.0, 0.6227, 0.0, 0.6227, 0.2475, 0.3769, 0.2475, 0.6274, 0.5025, 0.6274, 0.75, 0.6226, 0.75, 0.6226, 0.5025, 0.3776, 0.5025, 0.6226, 0.5025, 0.6226, 0.75, 0.3776, 0.75, 0.375, 0.7526, 0.3776, 0.75, 0.6226, 0.75, 0.625, 0.7524, 0.625, 0.9977, 0.6227, 1.0, 0.3769, 1.0, 0.375, 0.9981, 0.1269, 0.5025, 0.3724, 0.5025, 0.3724, 0.75, 0.1269, 0.75, 0.1269, 0.5025, 0.1269, 0.75, 0.125, 0.75, 0.125, 0.5025, 0.3724, 0.75, 0.3724, 0.5025, 0.3776, 0.5025, 0.3776, 0.75, 0.6225, 0.2533, 0.6217, 0.2525, 0.6227, 0.25, 0.625, 0.2523, 0.6215, 0.4975, 0.6225, 0.4965, 0.625, 0.4976, 0.6226, 0.5, 0.6225, 0.4965, 0.6225, 0.2533, 0.625, 0.2523, 0.625, 0.4976, 0.3779, 0.2525, 0.3775, 0.2529, 0.375, 0.2519, 0.3769, 0.25, 0.6217, 0.2525, 0.3779, 0.2525, 0.3769, 0.2475, 0.6227, 0.2475, 0.3775, 0.4963, 0.3787, 0.4975, 0.3776, 0.5, 0.375, 0.4974, 0.3775, 0.2529, 0.3775, 0.4963, 0.375, 0.4974, 0.375, 0.2519, 0.3787, 0.4975, 0.6215, 0.4975, 0.6226, 0.5025, 0.3776, 0.5025, 0.8727, 0.75, 0.8727, 0.5025, 0.875, 0.5025, 0.875, 0.75])
me_cabinetdoor03.materials.append(mat_cabinetdoor)
me_cabinetdoor03.materials.append(mat_silver)
me_cabinetdoor03.use_remesh_fix_poles = True
me_cabinetdoor03.use_remesh_preserve_attributes = False
me_cabinetdoor03.use_mirror_vertex_groups = False
me_cabinetdoor03.update()
me_drawer01 = bpy.data.meshes.new('Drawer01')
me_drawer01.from_pydata([(0.7331, 0.3653, 0.4429), (0.7247, 0.3653, 0.4474), (0.7247, 0.3853, 0.4474), (0.7331, 0.3853, 0.4429), (0.3783, 0.3653, 0.4474), (0.3731, 0.3653, 0.4446), (0.3731, 0.3853, 0.4446), (0.3783, 0.3853, 0.4474), (0.3731, 0.3653, 0.255), (0.3783, 0.3653, 0.2522), (0.3783, 0.3853, 0.2522), (0.3731, 0.3853, 0.255), (0.7203, 0.3653, 0.2522), (0.7331, 0.3653, 0.2592), (0.7331, 0.3853, 0.2592), (0.7203, 0.3853, 0.2522), (0.5048, 0.383, 0.3463), (0.5048, 0.383, 0.3572), (0.5048, 0.393, 0.3463), (0.5048, 0.393, 0.3572), (0.6048, 0.383, 0.3463), (0.6048, 0.383, 0.3572), (0.6048, 0.393, 0.3463), (0.6048, 0.393, 0.3572)], [], [(2, 7, 4, 1), (10, 11, 6, 7, 2, 3, 14, 15), (12, 13, 0, 1, 4, 5, 8, 9), (2, 1, 0, 3), (4, 7, 6, 5), (8, 5, 6, 11), (10, 9, 8, 11), (14, 3, 0, 13), (12, 15, 14, 13), (10, 15, 12, 9), (16, 17, 19, 18), (18, 19, 23, 22), (22, 23, 21, 20), (20, 21, 17, 16), (18, 22, 20, 16), (23, 19, 17, 21)])
me_drawer01.polygons.foreach_set('material_index', [0, 0, 0, 0, 0, 0, 0, 0, 0, 0, 1, 1, 1, 1, 1, 1])
_uv = me_drawer01.uv_layers.new(name='UVMap')
_uv.uv.foreach_set('vector', [0.6308, 0.5, 0.8714, 0.5, 0.8714, 0.75, 0.6308, 0.75, 0.375, 0.2536, 0.3786, 0.25, 0.6214, 0.25, 0.625, 0.2536, 0.625, 0.4942, 0.6192, 0.5, 0.3839, 0.5, 0.375, 0.4911, 0.375, 0.7589, 0.3839, 0.75, 0.6192, 0.75, 0.625, 0.7558, 0.625, 0.9964, 0.6214, 1.0, 0.3786, 1.0, 0.375, 0.9964, 0.6308, 0.5, 0.6308, 0.75, 0.6192, 0.75, 0.6192, 0.5, 0.8714, 0.75, 0.8714, 0.5, 0.875, 0.5, 0.875, 0.75, 0.3786, 0.0, 0.6214, 0.0, 0.6214, 0.25, 0.3786, 0.25, 0.1286, 0.5, 0.1286, 0.75, 0.125, 0.75, 0.125, 0.5, 0.3839, 0.5, 0.6192, 0.5, 0.6192, 0.75, 0.3839, 0.75, 0.3661, 0.75, 0.3661, 0.5, 0.3839, 0.5, 0.3839, 0.75, 0.1286, 0.5, 0.3661, 0.5, 0.3661, 0.75, 0.1286, 0.75, 0.375, 0.0, 0.625, 0.0, 0.625, 0.25, 0.375, 0.25, 0.375, 0.25, 0.625, 0.25, 0.625, 0.5, 0.375, 0.5, 0.375, 0.5, 0.625, 0.5, 0.625, 0.75, 0.375, 0.75, 0.375, 0.75, 0.625, 0.75, 0.625, 1.0, 0.375, 1.0, 0.125, 0.5, 0.375, 0.5, 0.375, 0.75, 0.125, 0.75, 0.625, 0.5, 0.875, 0.5, 0.875, 0.75, 0.625, 0.75])
me_drawer01.materials.append(mat_cabinetdoor)
me_drawer01.materials.append(mat_silver)
me_drawer01.use_remesh_fix_poles = True
me_drawer01.use_remesh_preserve_attributes = False
me_drawer01.use_mirror_vertex_groups = False
me_drawer01.update()
me_drawer04_001 = bpy.data.meshes.new('Drawer04.001')
me_drawer04_001.from_pydata([(-0.3699, 0.3653, 0.4429), (-0.3783, 0.3653, 0.4474), (-0.3783, 0.3853, 0.4474), (-0.3699, 0.3853, 0.4429), (-0.7247, 0.3653, 0.4474), (-0.7299, 0.3653, 0.4446), (-0.7299, 0.3853, 0.4446), (-0.7247, 0.3853, 0.4474), (-0.7299, 0.3653, 0.255), (-0.7247, 0.3653, 0.2522), (-0.7247, 0.3853, 0.2522), (-0.7299, 0.3853, 0.255), (-0.3827, 0.3653, 0.2522), (-0.3699, 0.3653, 0.2592), (-0.3699, 0.3853, 0.2592), (-0.3827, 0.3853, 0.2522), (-0.5999, 0.383, 0.3463), (-0.5999, 0.383, 0.3572), (-0.5999, 0.393, 0.3463), (-0.5999, 0.393, 0.3572), (-0.4999, 0.383, 0.3463), (-0.4999, 0.383, 0.3572), (-0.4999, 0.393, 0.3463), (-0.4999, 0.393, 0.3572)], [], [(2, 7, 4, 1), (10, 11, 6, 7, 2, 3, 14, 15), (12, 13, 0, 1, 4, 5, 8, 9), (2, 1, 0, 3), (4, 7, 6, 5), (8, 5, 6, 11), (10, 9, 8, 11), (14, 3, 0, 13), (12, 15, 14, 13), (10, 15, 12, 9), (16, 17, 19, 18), (18, 19, 23, 22), (22, 23, 21, 20), (20, 21, 17, 16), (18, 22, 20, 16), (23, 19, 17, 21)])
me_drawer04_001.polygons.foreach_set('material_index', [0, 0, 0, 0, 0, 0, 0, 0, 0, 0, 1, 1, 1, 1, 1, 1])
_uv = me_drawer04_001.uv_layers.new(name='UVMap')
_uv.uv.foreach_set('vector', [0.6308, 0.5, 0.8714, 0.5, 0.8714, 0.75, 0.6308, 0.75, 0.375, 0.2536, 0.3786, 0.25, 0.6214, 0.25, 0.625, 0.2536, 0.625, 0.4942, 0.6192, 0.5, 0.3839, 0.5, 0.375, 0.4911, 0.375, 0.7589, 0.3839, 0.75, 0.6192, 0.75, 0.625, 0.7558, 0.625, 0.9964, 0.6214, 1.0, 0.3786, 1.0, 0.375, 0.9964, 0.6308, 0.5, 0.6308, 0.75, 0.6192, 0.75, 0.6192, 0.5, 0.8714, 0.75, 0.8714, 0.5, 0.875, 0.5, 0.875, 0.75, 0.3786, 0.0, 0.6214, 0.0, 0.6214, 0.25, 0.3786, 0.25, 0.1286, 0.5, 0.1286, 0.75, 0.125, 0.75, 0.125, 0.5, 0.3839, 0.5, 0.6192, 0.5, 0.6192, 0.75, 0.3839, 0.75, 0.3661, 0.75, 0.3661, 0.5, 0.3839, 0.5, 0.3839, 0.75, 0.1286, 0.5, 0.3661, 0.5, 0.3661, 0.75, 0.1286, 0.75, 0.375, 0.0, 0.625, 0.0, 0.625, 0.25, 0.375, 0.25, 0.375, 0.25, 0.625, 0.25, 0.625, 0.5, 0.375, 0.5, 0.375, 0.5, 0.625, 0.5, 0.625, 0.75, 0.375, 0.75, 0.375, 0.75, 0.625, 0.75, 0.625, 1.0, 0.375, 1.0, 0.125, 0.5, 0.375, 0.5, 0.375, 0.75, 0.125, 0.75, 0.625, 0.5, 0.875, 0.5, 0.875, 0.75, 0.625, 0.75])
me_drawer04_001.materials.append(mat_cabinetdoor)
me_drawer04_001.materials.append(mat_silver)
me_drawer04_001.use_remesh_fix_poles = True
me_drawer04_001.use_remesh_preserve_attributes = False
me_drawer04_001.use_mirror_vertex_groups = False
me_drawer04_001.update()

# ---- objects
ob_table = bpy.data.objects.new('Table', me_table)
ob_tabletop = bpy.data.objects.new('Tabletop', me_tabletop)
ob_cabinetdoor02 = bpy.data.objects.new('cabinetDoor02', me_cabinetdoor02)
ob_cabinetdoor04 = bpy.data.objects.new('cabinetDoor04', me_cabinetdoor04)
ob_drawer02 = bpy.data.objects.new('Drawer02', me_drawer02)
ob_drawer03 = bpy.data.objects.new('Drawer03', me_drawer03)
ob_cabinetdoor01 = bpy.data.objects.new('cabinetDoor01', me_cabinetdoor01)
ob_cabinetdoor03 = bpy.data.objects.new('cabinetDoor03', me_cabinetdoor03)
ob_drawer01 = bpy.data.objects.new('Drawer01', me_drawer01)
ob_drawer04 = bpy.data.objects.new('Drawer04', me_drawer04_001)

# ---- transforms, parenting, visibility, modifiers, constraints
ob_table.location = (0.0, 0.0, 0.0)
ob_table.lineart.crease_threshold = 0.0
ob_tabletop.location = (0.0, 0.0, 0.0)
ob_tabletop.lineart.crease_threshold = 0.0
ob_cabinetdoor02.location = (0.0, 0.0, 0.0)
ob_cabinetdoor02.lineart.crease_threshold = 0.0
ob_cabinetdoor04.location = (0.0, 0.0, 0.0)
ob_cabinetdoor04.lineart.crease_threshold = 0.0
ob_drawer02.location = (0.0, 0.0, 0.0)
ob_drawer02.lineart.crease_threshold = 0.0
ob_drawer03.location = (0.0, 0.0, 0.0)
ob_drawer03.lineart.crease_threshold = 0.0
ob_cabinetdoor01.location = (0.0, 0.0, 0.0)
ob_cabinetdoor01.lineart.crease_threshold = 0.0
ob_cabinetdoor03.location = (0.0, 0.0, 0.0)
ob_cabinetdoor03.lineart.crease_threshold = 0.0
ob_drawer01.location = (0.0, 0.0, 0.0)
ob_drawer01.lineart.crease_threshold = 0.0
ob_drawer04.location = (0.0, 0.0, 0.0)
ob_drawer04.lineart.crease_threshold = 0.0

# ---- collection membership
col_newtable.objects.link(ob_table)
col_newtable.objects.link(ob_tabletop)
col_newtable.objects.link(ob_cabinetdoor02)
col_newtable.objects.link(ob_cabinetdoor04)
col_newtable.objects.link(ob_drawer02)
col_newtable.objects.link(ob_drawer03)
col_newtable.objects.link(ob_cabinetdoor01)
col_newtable.objects.link(ob_cabinetdoor03)
col_newtable.objects.link(ob_drawer01)
col_newtable.objects.link(ob_drawer04)

# ---- scene / render settings (as saved in the file)
scene.frame_start = 1; scene.frame_end = 250; scene.frame_set(1)
scene.render.engine = 'BLENDER_EEVEE_NEXT'
scene.render.resolution_percentage = 50
scene.render.dither_intensity = 0.0
scene.cycles.use_denoising = False
scene.cycles.samples = 128
scene.cycles.sampling_pattern = 'TABULATED_SOBOL'
scene.cycles.light_sampling_threshold = 0.0
scene.cycles.use_adaptive_sampling = False
scene.cycles.use_light_tree = False
scene.cycles.blur_glossy = 0.0
scene.cycles.sample_clamp_indirect = 0.0
scene.view_settings.view_transform = 'Standard'
bpy.context.view_layer.update()

# ---- added for rendering (the .blend has no active camera and no usable light): camera, sun
cam_auto = bpy.data.cameras.new('AutoCamera')
cam_auto.lens = 50.0
cam_auto.sensor_width = 36.0
cam_auto.clip_end = 1000.0
ob_auto_camera = bpy.data.objects.new('AutoCamera', cam_auto)
scene.collection.objects.link(ob_auto_camera)
ob_auto_camera.location = (1.91859, -2.3023, 1.52402)
ob_auto_camera.rotation_euler = (1.09748, -7.21219e-08, 0.694738)
scene.camera = ob_auto_camera
light_auto_sun = bpy.data.lights.new('AutoSun', 'SUN')
light_auto_sun.energy = 3.0
light_auto_sun.angle = 0.0523599
ob_auto_sun = bpy.data.objects.new('AutoSun', light_auto_sun)
scene.collection.objects.link(ob_auto_sun)
ob_auto_sun.rotation_euler = (0.872665, 0.174533, 0.523599)
bpy.context.view_layer.update()
